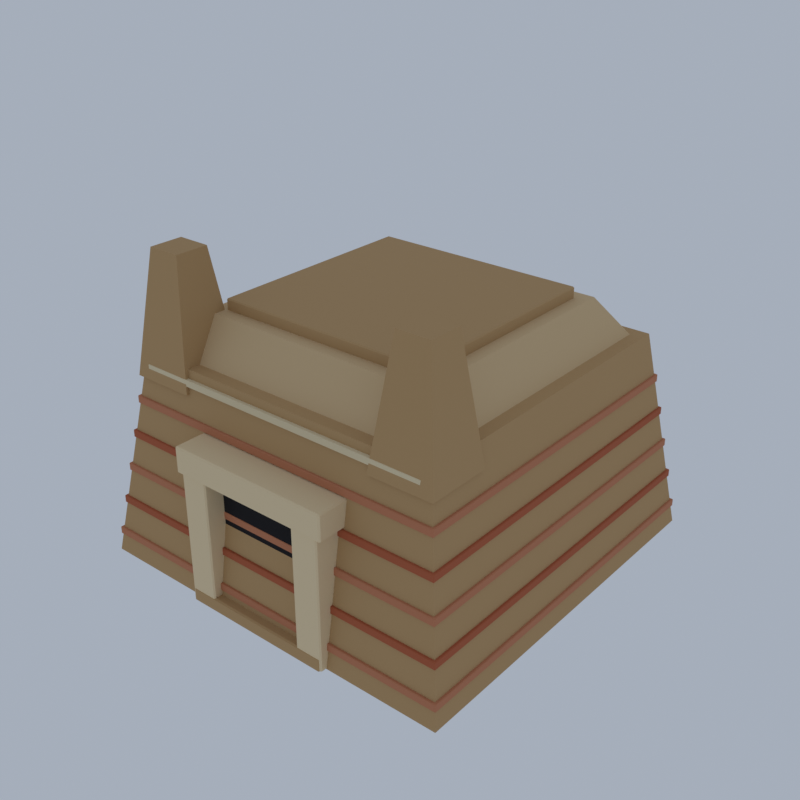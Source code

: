 # Source: DS08_02_underground_entrance_02.blend  (saved by Blender 5.2.45; exported with 4.5.12 LTS)
import bpy
from mathutils import Matrix  # noqa: F401  (used for matrix-valued properties, if any)

bpy.ops.wm.read_factory_settings(use_empty=True)
scene = bpy.context.scene
scene.name = 'Scene'

# ---- collections
col_collection = bpy.data.collections.new('Collection'); scene.collection.children.link(col_collection)

# ---- materials (node trees are filled in below, after node groups)
mat_vh_f_sandd_sandstone = bpy.data.materials.new('vh_f_sandd|Sandstone')
mat_vh_f_sandd_sandstone.diffuse_color = (0.4995, 0.3112, 0.139, 1.0)
mat_vh_f_clay_brick = bpy.data.materials.new('vh_f_clay|Brick')
mat_vh_f_clay_brick.diffuse_color = (0.5234, 0.1975, 0.09627, 1.0)
mat_vh_f_red_sandstone = bpy.data.materials.new('vh_f_red|Sandstone')
mat_vh_f_red_sandstone.diffuse_color = (0.4313, 0.1062, 0.04145, 1.0)
mat_vh_f_sand_sandstone = bpy.data.materials.new('vh_f_sand|Sandstone')
mat_vh_f_sand_sandstone.diffuse_color = (0.6661, 0.4762, 0.259, 1.0)
mat_vh_f_shadow_slate = bpy.data.materials.new('vh_f_shadow|Slate')
mat_vh_f_shadow_slate.diffuse_color = (0.00456, 0.003697, 0.005522, 1.0)
mat_vh_f_sandl_sandstone = bpy.data.materials.new('vh_f_sandl|Sandstone')
mat_vh_f_sandl_sandstone.diffuse_color = (0.8122, 0.6388, 0.3889, 1.0)
mat_vh_f_dark_slate = bpy.data.materials.new('vh_f_dark|Slate')
mat_vh_f_dark_slate.diffuse_color = (0.01188, 0.009021, 0.0104, 1.0)
mat_vh_f_cream_sandstone = bpy.data.materials.new('vh_f_cream|Sandstone')
mat_vh_f_cream_sandstone.diffuse_color = (0.7519, 0.6253, 0.3993, 1.0)
mat_vh_f_stone_limestone = bpy.data.materials.new('vh_f_stone|Limestone')
mat_vh_f_stone_limestone.diffuse_color = (0.3112, 0.2674, 0.2084, 1.0)

# ---- material node trees
mat_vh_f_sandd_sandstone.use_nodes = True; mat_vh_f_sandd_sandstone.node_tree.nodes.clear()
_N = mat_vh_f_sandd_sandstone.node_tree.nodes; _L = mat_vh_f_sandd_sandstone.node_tree.links
n0 = _N.new('ShaderNodeBsdfPrincipled'); n0.name = 'Principled BSDF'; n0.location = (-200, 100)
n0.inputs[0].default_value = (0.4995, 0.3112, 0.139, 1.0)
n0.inputs[2].default_value = 0.95
n0.inputs[10].default_value = 0.005
n1 = _N.new('ShaderNodeOutputMaterial'); n1.name = 'Material Output'; n1.location = (200, 100)
_L.new(n0.outputs[0], n1.inputs[0])
n1.is_active_output = True
mat_vh_f_clay_brick.use_nodes = True; mat_vh_f_clay_brick.node_tree.nodes.clear()
_N = mat_vh_f_clay_brick.node_tree.nodes; _L = mat_vh_f_clay_brick.node_tree.links
n0 = _N.new('ShaderNodeBsdfPrincipled'); n0.name = 'Principled BSDF'; n0.location = (-200, 100)
n0.inputs[0].default_value = (0.5234, 0.1975, 0.09627, 1.0)
n0.inputs[2].default_value = 0.9
n0.inputs[10].default_value = 0.005
n1 = _N.new('ShaderNodeOutputMaterial'); n1.name = 'Material Output'; n1.location = (200, 100)
_L.new(n0.outputs[0], n1.inputs[0])
n1.is_active_output = True
mat_vh_f_red_sandstone.use_nodes = True; mat_vh_f_red_sandstone.node_tree.nodes.clear()
_N = mat_vh_f_red_sandstone.node_tree.nodes; _L = mat_vh_f_red_sandstone.node_tree.links
n0 = _N.new('ShaderNodeBsdfPrincipled'); n0.name = 'Principled BSDF'; n0.location = (-200, 100)
n0.inputs[0].default_value = (0.4313, 0.1062, 0.04145, 1.0)
n0.inputs[2].default_value = 0.95
n0.inputs[10].default_value = 0.005
n1 = _N.new('ShaderNodeOutputMaterial'); n1.name = 'Material Output'; n1.location = (200, 100)
_L.new(n0.outputs[0], n1.inputs[0])
n1.is_active_output = True
mat_vh_f_sand_sandstone.use_nodes = True; mat_vh_f_sand_sandstone.node_tree.nodes.clear()
_N = mat_vh_f_sand_sandstone.node_tree.nodes; _L = mat_vh_f_sand_sandstone.node_tree.links
n0 = _N.new('ShaderNodeBsdfPrincipled'); n0.name = 'Principled BSDF'; n0.location = (-200, 100)
n0.inputs[0].default_value = (0.6661, 0.4762, 0.259, 1.0)
n0.inputs[2].default_value = 0.95
n0.inputs[10].default_value = 0.005
n1 = _N.new('ShaderNodeOutputMaterial'); n1.name = 'Material Output'; n1.location = (200, 100)
_L.new(n0.outputs[0], n1.inputs[0])
n1.is_active_output = True
mat_vh_f_shadow_slate.use_nodes = True; mat_vh_f_shadow_slate.node_tree.nodes.clear()
_N = mat_vh_f_shadow_slate.node_tree.nodes; _L = mat_vh_f_shadow_slate.node_tree.links
n0 = _N.new('ShaderNodeBsdfPrincipled'); n0.name = 'Principled BSDF'; n0.location = (-200, 100)
n0.inputs[0].default_value = (0.00456, 0.003697, 0.005522, 1.0)
n0.inputs[2].default_value = 1.0
n0.inputs[10].default_value = 0.005
n1 = _N.new('ShaderNodeOutputMaterial'); n1.name = 'Material Output'; n1.location = (200, 100)
_L.new(n0.outputs[0], n1.inputs[0])
n1.is_active_output = True
mat_vh_f_sandl_sandstone.use_nodes = True; mat_vh_f_sandl_sandstone.node_tree.nodes.clear()
_N = mat_vh_f_sandl_sandstone.node_tree.nodes; _L = mat_vh_f_sandl_sandstone.node_tree.links
n0 = _N.new('ShaderNodeBsdfPrincipled'); n0.name = 'Principled BSDF'; n0.location = (-200, 100)
n0.inputs[0].default_value = (0.8122, 0.6388, 0.3889, 1.0)
n0.inputs[2].default_value = 0.95
n0.inputs[10].default_value = 0.005
n1 = _N.new('ShaderNodeOutputMaterial'); n1.name = 'Material Output'; n1.location = (200, 100)
_L.new(n0.outputs[0], n1.inputs[0])
n1.is_active_output = True
mat_vh_f_dark_slate.use_nodes = True; mat_vh_f_dark_slate.node_tree.nodes.clear()
_N = mat_vh_f_dark_slate.node_tree.nodes; _L = mat_vh_f_dark_slate.node_tree.links
n0 = _N.new('ShaderNodeBsdfPrincipled'); n0.name = 'Principled BSDF'; n0.location = (-200, 100)
n0.inputs[0].default_value = (0.01188, 0.009021, 0.0104, 1.0)
n0.inputs[2].default_value = 0.95
n0.inputs[10].default_value = 0.005
n1 = _N.new('ShaderNodeOutputMaterial'); n1.name = 'Material Output'; n1.location = (200, 100)
_L.new(n0.outputs[0], n1.inputs[0])
n1.is_active_output = True
mat_vh_f_cream_sandstone.use_nodes = True; mat_vh_f_cream_sandstone.node_tree.nodes.clear()
_N = mat_vh_f_cream_sandstone.node_tree.nodes; _L = mat_vh_f_cream_sandstone.node_tree.links
n0 = _N.new('ShaderNodeBsdfPrincipled'); n0.name = 'Principled BSDF'; n0.location = (-200, 100)
n0.inputs[0].default_value = (0.7519, 0.6253, 0.3993, 1.0)
n0.inputs[2].default_value = 0.9
n0.inputs[10].default_value = 0.005
n1 = _N.new('ShaderNodeOutputMaterial'); n1.name = 'Material Output'; n1.location = (200, 100)
_L.new(n0.outputs[0], n1.inputs[0])
n1.is_active_output = True
mat_vh_f_stone_limestone.use_nodes = True; mat_vh_f_stone_limestone.node_tree.nodes.clear()
_N = mat_vh_f_stone_limestone.node_tree.nodes; _L = mat_vh_f_stone_limestone.node_tree.links
n0 = _N.new('ShaderNodeBsdfPrincipled'); n0.name = 'Principled BSDF'; n0.location = (-200, 100)
n0.inputs[0].default_value = (0.3112, 0.2674, 0.2084, 1.0)
n0.inputs[2].default_value = 0.92
n0.inputs[10].default_value = 0.005
n1 = _N.new('ShaderNodeOutputMaterial'); n1.name = 'Material Output'; n1.location = (200, 100)
_L.new(n0.outputs[0], n1.inputs[0])
n1.is_active_output = True

# ---- world
world_world = bpy.data.worlds.new('World'); scene.world = world_world
world_world.use_nodes = True; world_world.node_tree.nodes.clear()
_N = world_world.node_tree.nodes; _L = world_world.node_tree.links
n0 = _N.new('ShaderNodeOutputWorld'); n0.name = 'World Output'; n0.location = (200, 100)
n1 = _N.new('ShaderNodeBackground'); n1.name = 'Background'; n1.location = (-200, 100)
n1.inputs[0].default_value = (0.42, 0.47, 0.55, 1.0)
n1.inputs[1].default_value = 0.9
_L.new(n1.outputs[0], n0.inputs[0])
n0.is_active_output = True
world_world.color = (0.05088, 0.05088, 0.05088)
world_world.sun_shadow_jitter_overblur = 0.0

# ---- meshes
me_underground_entrance = bpy.data.meshes.new('underground_entrance')
me_underground_entrance.from_pydata([(-15.0, -14.7, 0.3128), (15.0, -14.7, 0.3128), (15.0, 15.3, 0.3128), (-15.0, 15.3, 0.3128), (-12.5, -12.2, 16.39), (12.5, -12.2, 16.39), (12.5, 12.8, 16.39), (-12.5, 12.8, 16.39), (-8.4, -8.1, 18.5), (-8.4, -8.2, 18.59), (-8.5, -8.1, 18.59), (-8.4, -8.2, 20.11), (-8.4, -8.1, 20.19), (-8.5, -8.1, 20.11), (-8.4, 8.7, 18.5), (-8.5, 8.7, 18.59), (-8.4, 8.8, 18.59), (-8.4, 8.7, 20.19), (-8.4, 8.8, 20.11), (-8.5, 8.7, 20.11), (8.4, -8.1, 18.5), (8.5, -8.1, 18.59), (8.4, -8.2, 18.59), (8.4, -8.1, 20.19), (8.4, -8.2, 20.11), (8.5, -8.1, 20.11), (8.4, 8.7, 18.5), (8.4, 8.8, 18.59), (8.5, 8.7, 18.59), (8.4, 8.7, 20.19), (8.5, 8.7, 20.11), (8.4, 8.8, 20.11), (-5.9, -15.13, 0.2888), (-5.9, -15.27, 0.3734), (-6.0, -15.1, 0.3974), (-5.9, -15.24, 1.243), (-5.9, -15.1, 1.328), (-6.0, -15.1, 1.243), (-5.9, -12.67, 0.2888), (-6.0, -12.7, 0.3974), (-5.9, -12.53, 0.3734), (-5.9, -12.7, 1.328), (-5.9, -12.56, 1.243), (-6.0, -12.7, 1.243), (5.9, -15.13, 0.2888), (6.0, -15.1, 0.3974), (5.9, -15.27, 0.3734), (5.9, -15.1, 1.328), (5.9, -15.24, 1.243), (6.0, -15.1, 1.243), (5.9, -12.67, 0.2888), (5.9, -12.53, 0.3734), (6.0, -12.7, 0.3974), (5.9, -12.7, 1.328), (6.0, -12.7, 1.243), (5.9, -12.56, 1.243), (-2.96, -8.96, 3.485), (-2.96, -9.0, 3.519), (-3.0, -8.96, 3.519), (-2.96, -9.0, 4.213), (-2.96, -8.96, 4.247), (-3.0, -8.96, 4.213), (-2.96, -7.64, 3.485), (-3.0, -7.64, 3.519), (-2.96, -7.6, 3.519), (-2.96, -7.64, 4.247), (-2.96, -7.6, 4.213), (-3.0, -7.64, 4.213), (2.96, -8.96, 3.485), (3.0, -8.96, 3.519), (2.96, -9.0, 3.519), (2.96, -8.96, 4.247), (2.96, -9.0, 4.213), (3.0, -8.96, 4.213), (2.96, -7.64, 3.485), (2.96, -7.6, 3.519), (3.0, -7.64, 3.519), (2.96, -7.64, 4.247), (3.0, -7.64, 4.213), (2.96, -7.6, 4.213), (-2.96, -6.56, 1.793), (-2.96, -6.6, 1.827), (-3.0, -6.56, 1.827), (-2.96, -6.6, 2.521), (-2.96, -6.56, 2.555), (-3.0, -6.56, 2.521), (-2.96, -5.24, 1.793), (-3.0, -5.24, 1.827), (-2.96, -5.2, 1.827), (-2.96, -5.24, 2.555), (-2.96, -5.2, 2.521), (-3.0, -5.24, 2.521), (2.96, -6.56, 1.793), (3.0, -6.56, 1.827), (2.96, -6.6, 1.827), (2.96, -6.56, 2.555), (2.96, -6.6, 2.521), (3.0, -6.56, 2.521), (2.96, -5.24, 1.793), (2.96, -5.2, 1.827), (3.0, -5.24, 1.827), (2.96, -5.24, 2.555), (3.0, -5.24, 2.521), (2.96, -5.2, 2.521), (-13.0, -12.7, 14.69), (-8.0, -12.7, 14.69), (-8.0, -7.7, 14.69), (-13.0, -7.7, 14.69), (-11.8, -11.5, 24.0), (-9.2, -11.5, 24.0), (-9.2, -8.9, 24.0), (-11.8, -8.9, 24.0), (8.0, -12.7, 14.69), (13.0, -12.7, 14.69), (13.0, -7.7, 14.69), (8.0, -7.7, 14.69), (9.2, -11.5, 24.0), (11.8, -11.5, 24.0), (11.8, -8.9, 24.0), (9.2, -8.9, 24.0), (1.236, -11.99, 0.4289), (3.214, -11.04, 0.2263), (2.793, -8.61, 0.2796), (0.5531, -9.078, 0.5591), (1.457, -11.56, 1.792), (2.874, -10.54, 1.722), (2.358, -8.548, 2.356), (0.7632, -9.367, 1.972), (2.422, -11.32, 0.4317), (2.704, -10.27, 0.09604), (1.284, -10.27, 0.3078), (1.372, -11.73, 0.2216), (2.66, -11.44, 1.891), (2.7, -10.44, 1.63), (1.181, -10.45, 1.837), (1.299, -11.05, 1.693), (-9.319, -5.304, 0.5293), (-9.44, -3.099, 0.3164), (-12.23, -3.227, 0.5235), (-12.55, -5.025, 0.3267), (-9.44, -5.676, 1.973), (-10.13, -3.4, 1.823), (-12.26, -3.623, 1.828), (-11.63, -5.64, 2.058), (-3.914, -4.083, 0.4257), (-3.266, -3.004, 0.2038), (-3.84, -2.198, 0.5151), (-5.03, -3.635, 0.1272), (-4.09, -3.645, 1.253), (-2.914, -2.922, 1.283), (-4.212, -2.507, 1.645), (-4.809, -3.225, 1.615), (-14.84, -14.54, 1.709), (-14.84, -14.59, 1.751), (-14.89, -14.54, 1.751), (-14.84, -14.59, 2.258), (-14.84, -14.54, 2.301), (-14.89, -14.54, 2.258), (-14.84, 15.14, 1.709), (-14.89, 15.14, 1.751), (-14.84, 15.19, 1.751), (-14.84, 15.14, 2.301), (-14.84, 15.19, 2.258), (-14.89, 15.14, 2.258), (14.84, -14.54, 1.709), (14.89, -14.54, 1.751), (14.84, -14.59, 1.751), (14.84, -14.54, 2.301), (14.84, -14.59, 2.258), (14.89, -14.54, 2.258), (14.84, 15.14, 1.709), (14.84, 15.19, 1.751), (14.89, 15.14, 1.751), (14.84, 15.14, 2.301), (14.89, 15.14, 2.258), (14.84, 15.19, 2.258), (-13.99, -13.69, 7.123), (-13.99, -13.74, 7.165), (-14.04, -13.69, 7.165), (-13.99, -13.74, 7.673), (-13.99, -13.69, 7.715), (-14.04, -13.69, 7.673), (-13.99, 14.29, 7.123), (-14.04, 14.29, 7.165), (-13.99, 14.34, 7.165), (-13.99, 14.29, 7.715), (-13.99, 14.34, 7.673), (-14.04, 14.29, 7.673), (13.99, -13.69, 7.123), (14.04, -13.69, 7.165), (13.99, -13.74, 7.165), (13.99, -13.69, 7.715), (13.99, -13.74, 7.673), (14.04, -13.69, 7.673), (13.99, 14.29, 7.123), (13.99, 14.34, 7.165), (14.04, 14.29, 7.165), (13.99, 14.29, 7.715), (14.04, 14.29, 7.673), (13.99, 14.34, 7.673), (-13.15, -12.85, 12.54), (-13.15, -12.9, 12.58), (-13.2, -12.85, 12.58), (-13.15, -12.9, 13.09), (-13.15, -12.85, 13.13), (-13.2, -12.85, 13.09), (-13.15, 13.45, 12.54), (-13.2, 13.45, 12.58), (-13.15, 13.5, 12.58), (-13.15, 13.45, 13.13), (-13.15, 13.5, 13.09), (-13.2, 13.45, 13.09), (13.15, -12.85, 12.54), (13.2, -12.85, 12.58), (13.15, -12.9, 12.58), (13.15, -12.85, 13.13), (13.15, -12.9, 13.09), (13.2, -12.85, 13.09), (13.15, 13.45, 12.54), (13.15, 13.5, 12.58), (13.2, 13.45, 12.58), (13.15, 13.45, 13.13), (13.2, 13.45, 13.09), (13.15, 13.5, 13.09), (-14.42, -14.12, 4.416), (-14.42, -14.17, 4.458), (-14.47, -14.12, 4.458), (-14.42, -14.17, 4.966), (-14.42, -14.12, 5.008), (-14.47, -14.12, 4.966), (-14.42, 14.72, 4.416), (-14.47, 14.72, 4.458), (-14.42, 14.77, 4.458), (-14.42, 14.72, 5.008), (-14.42, 14.77, 4.966), (-14.47, 14.72, 4.966), (14.42, -14.12, 4.416), (14.47, -14.12, 4.458), (14.42, -14.17, 4.458), (14.42, -14.12, 5.008), (14.42, -14.17, 4.966), (14.47, -14.12, 4.966), (14.42, 14.72, 4.416), (14.42, 14.77, 4.458), (14.47, 14.72, 4.458), (14.42, 14.72, 5.008), (14.47, 14.72, 4.966), (14.42, 14.77, 4.966), (-13.57, -13.27, 9.83), (-13.57, -13.32, 9.872), (-13.62, -13.27, 9.872), (-13.57, -13.32, 10.38), (-13.57, -13.27, 10.42), (-13.62, -13.27, 10.38), (-13.57, 13.87, 9.83), (-13.62, 13.87, 9.872), (-13.57, 13.92, 9.872), (-13.57, 13.87, 10.42), (-13.57, 13.92, 10.38), (-13.62, 13.87, 10.38), (13.57, -13.27, 9.83), (13.62, -13.27, 9.872), (13.57, -13.32, 9.872), (13.57, -13.27, 10.42), (13.57, -13.32, 10.38), (13.62, -13.27, 10.38), (13.57, 13.87, 9.83), (13.57, 13.92, 9.872), (13.62, 13.87, 9.872), (13.57, 13.87, 10.42), (13.62, 13.87, 10.38), (13.57, 13.92, 10.38), (-11.5, -11.2, 16.39), (11.5, -11.2, 16.39), (11.5, 11.8, 16.39), (-11.5, 11.8, 16.39), (-9.5, -9.2, 19.35), (9.5, -9.2, 19.35), (9.5, 9.8, 19.35), (-9.5, 9.8, 19.35), (-12.04, -7.185, 0.07097), (-10.27, -4.942, 0.05319), (-11.76, -3.886, 0.5167), (-13.57, -5.967, 0.5941), (-11.94, -7.081, 2.293), (-10.81, -5.325, 2.344), (-11.98, -3.572, 2.084), (-13.32, -5.218, 2.169), (8.481, 1.265, 0.2283), (8.494, 3.903, 0.06952), (5.902, 3.968, 0.2935), (5.642, 1.371, 0.5236), (8.021, 1.54, 1.86), (8.515, 3.54, 2.093), (6.679, 3.605, 1.85), (6.124, 1.805, 1.781), (-10.79, 10.11, 0.3747), (-9.732, 12.48, 0.2538), (-11.81, 13.79, 0.5622), (-13.03, 11.61, 0.2903), (-10.68, 10.87, 2.188), (-10.5, 12.15, 1.968), (-11.48, 13.2, 1.895), (-12.82, 11.96, 2.215), (-4.5, -13.7, 0.3974), (4.5, -13.7, 0.3974), (4.5, -6.7, 0.3974), (-4.5, -6.7, 0.3974), (-4.5, -13.7, 11.4), (4.5, -13.7, 11.4), (4.5, -6.7, 11.4), (-4.5, -6.7, 11.4), (-6.0, -15.1, 0.3128), (-6.0, -15.2, 0.3974), (-6.1, -15.1, 0.3974), (-6.0, -15.2, 12.07), (-6.0, -15.1, 12.16), (-6.1, -15.1, 12.07), (-6.0, -12.7, 0.3128), (-6.1, -12.7, 0.3974), (-6.0, -12.6, 0.3974), (-6.0, -12.7, 12.16), (-6.0, -12.6, 12.07), (-6.1, -12.7, 12.07), (-4.0, -15.1, 0.3128), (-3.9, -15.1, 0.3974), (-4.0, -15.2, 0.3974), (-4.0, -15.1, 12.16), (-4.0, -15.2, 12.07), (-3.9, -15.1, 12.07), (-4.0, -12.7, 0.3128), (-4.0, -12.6, 0.3974), (-3.9, -12.7, 0.3974), (-4.0, -12.7, 12.16), (-3.9, -12.7, 12.07), (-4.0, -12.6, 12.07), (4.0, -15.1, 0.3128), (4.0, -15.2, 0.3974), (3.9, -15.1, 0.3974), (4.0, -15.2, 12.07), (4.0, -15.1, 12.16), (3.9, -15.1, 12.07), (4.0, -12.7, 0.3128), (3.9, -12.7, 0.3974), (4.0, -12.6, 0.3974), (4.0, -12.7, 12.16), (4.0, -12.6, 12.07), (3.9, -12.7, 12.07), (6.0, -15.1, 0.3128), (6.1, -15.1, 0.3974), (6.0, -15.2, 0.3974), (6.0, -15.1, 12.16), (6.0, -15.2, 12.07), (6.1, -15.1, 12.07), (6.0, -12.7, 0.3128), (6.0, -12.6, 0.3974), (6.1, -12.7, 0.3974), (6.0, -12.7, 12.16), (6.1, -12.7, 12.07), (6.0, -12.6, 12.07), (-6.38, -15.18, 10.46), (-6.38, -15.3, 10.57), (-6.5, -15.18, 10.57), (-6.38, -15.3, 12.39), (-6.38, -15.18, 12.49), (-6.5, -15.18, 12.39), (-6.38, -12.62, 10.46), (-6.5, -12.62, 10.57), (-6.38, -12.5, 10.57), (-6.38, -12.62, 12.49), (-6.38, -12.5, 12.39), (-6.5, -12.62, 12.39), (6.38, -15.18, 10.46), (6.5, -15.18, 10.57), (6.38, -15.3, 10.57), (6.38, -15.18, 12.49), (6.38, -15.3, 12.39), (6.5, -15.18, 12.39), (6.38, -12.62, 10.46), (6.38, -12.5, 10.57), (6.5, -12.62, 10.57), (6.38, -12.62, 12.49), (6.5, -12.62, 12.39), (6.38, -12.5, 12.39), (-2.96, -10.16, 4.331), (-2.96, -10.2, 4.365), (-3.0, -10.16, 4.365), (-2.96, -10.2, 5.059), (-2.96, -10.16, 5.093), (-3.0, -10.16, 5.059), (-2.96, -8.84, 4.331), (-3.0, -8.84, 4.365), (-2.96, -8.8, 4.365), (-2.96, -8.84, 5.093), (-2.96, -8.8, 5.059), (-3.0, -8.84, 5.059), (2.96, -10.16, 4.331), (3.0, -10.16, 4.365), (2.96, -10.2, 4.365), (2.96, -10.16, 5.093), (2.96, -10.2, 5.059), (3.0, -10.16, 5.059), (2.96, -8.84, 4.331), (2.96, -8.8, 4.365), (3.0, -8.84, 4.365), (2.96, -8.84, 5.093), (3.0, -8.84, 5.059), (2.96, -8.8, 5.059), (-2.96, -7.76, 2.639), (-2.96, -7.8, 2.673), (-3.0, -7.76, 2.673), (-2.96, -7.8, 3.367), (-2.96, -7.76, 3.401), (-3.0, -7.76, 3.367), (-2.96, -6.44, 2.639), (-3.0, -6.44, 2.673), (-2.96, -6.4, 2.673), (-2.96, -6.44, 3.401), (-2.96, -6.4, 3.367), (-3.0, -6.44, 3.367), (2.96, -7.76, 2.639), (3.0, -7.76, 2.673), (2.96, -7.8, 2.673), (2.96, -7.76, 3.401), (2.96, -7.8, 3.367), (3.0, -7.76, 3.367), (2.96, -6.44, 2.639), (2.96, -6.4, 2.673), (3.0, -6.44, 2.673), (2.96, -6.44, 3.401), (3.0, -6.44, 3.367), (2.96, -6.4, 3.367), (-2.96, -5.36, 0.9472), (-2.96, -5.4, 0.9811), (-3.0, -5.36, 0.9811), (-2.96, -5.4, 1.675), (-2.96, -5.36, 1.709), (-3.0, -5.36, 1.675), (-2.96, -4.04, 0.9472), (-3.0, -4.04, 0.9811), (-2.96, -4.0, 0.9811), (-2.96, -4.04, 1.709), (-2.96, -4.0, 1.675), (-3.0, -4.04, 1.675), (2.96, -5.36, 0.9472), (3.0, -5.36, 0.9811), (2.96, -5.4, 0.9811), (2.96, -5.36, 1.709), (2.96, -5.4, 1.675), (3.0, -5.36, 1.675), (2.96, -4.04, 0.9472), (2.96, -4.0, 0.9811), (3.0, -4.04, 0.9811), (2.96, -4.04, 1.709), (3.0, -4.04, 1.675), (2.96, -4.0, 1.675), (-11.96, -12.56, 15.29), (-11.96, -12.6, 15.32), (-12.0, -12.56, 15.32), (-11.96, -12.6, 15.76), (-11.96, -12.56, 15.79), (-12.0, -12.56, 15.76), (-11.96, -11.64, 15.29), (-12.0, -11.64, 15.32), (-11.96, -11.6, 15.32), (-11.96, -11.64, 15.79), (-11.96, -11.6, 15.76), (-12.0, -11.64, 15.76), (11.96, -12.56, 15.29), (12.0, -12.56, 15.32), (11.96, -12.6, 15.32), (11.96, -12.56, 15.79), (11.96, -12.6, 15.76), (12.0, -12.56, 15.76), (11.96, -11.64, 15.29), (11.96, -11.6, 15.32), (12.0, -11.64, 15.32), (11.96, -11.64, 15.79), (12.0, -11.64, 15.76), (11.96, -11.6, 15.76), (9.797, 5.519, 0.0), (10.49, 6.351, 0.6265), (9.992, 6.911, 0.5089), (9.074, 6.147, 0.1492), (10.02, 5.69, 2.043), (10.61, 6.267, 1.969), (9.851, 6.677, 1.743), (9.369, 5.998, 2.333), (-1.642, -1.941, 0.495), (-0.4509, -1.55, 0.2247), (-1.124, 0.2112, 0.2758), (-2.187, -0.4225, 0.1835), (-1.883, -1.427, 1.553), (-0.4741, -1.21, 1.791), (-1.231, 0.0191, 1.435), (-2.356, -0.325, 1.58), (-10.99, -2.802, 0.3396), (-10.84, -0.7843, 0.3237), (-13.08, -0.4032, 0.2991), (-13.02, -2.351, 0.3888), (-11.08, -2.415, 1.042), (-11.09, -0.9982, 1.261), (-12.59, -1.051, 1.248), (-13.05, -1.997, 1.159)], [], [(0, 3, 2, 1), (4, 5, 6, 7), (0, 1, 5, 4), (1, 2, 6, 5), (2, 3, 7, 6), (3, 0, 4, 7), (8, 9, 10), (11, 12, 13), (14, 15, 16), (17, 18, 19), (20, 21, 22), (23, 24, 25), (26, 27, 28), (29, 30, 31), (14, 8, 10, 15), (9, 11, 13, 10), (12, 17, 19, 13), (18, 16, 15, 19), (26, 14, 16, 27), (17, 29, 31, 18), (30, 28, 27, 31), (20, 26, 28, 21), (29, 23, 25, 30), (24, 22, 21, 25), (8, 20, 22, 9), (23, 12, 11, 24), (14, 26, 20, 8), (10, 13, 19, 15), (22, 24, 11, 9), (29, 17, 12, 23), (16, 18, 31, 27), (28, 30, 25, 21), (32, 33, 34), (35, 36, 37), (38, 39, 40), (41, 42, 43), (44, 45, 46), (47, 48, 49), (50, 51, 52), (53, 54, 55), (38, 32, 34, 39), (33, 35, 37, 34), (36, 41, 43, 37), (42, 40, 39, 43), (50, 38, 40, 51), (41, 53, 55, 42), (54, 52, 51, 55), (44, 50, 52, 45), (53, 47, 49, 54), (48, 46, 45, 49), (32, 44, 46, 33), (47, 36, 35, 48), (38, 50, 44, 32), (34, 37, 43, 39), (46, 48, 35, 33), (53, 41, 36, 47), (40, 42, 55, 51), (52, 54, 49, 45), (56, 57, 58), (59, 60, 61), (62, 63, 64), (65, 66, 67), (68, 69, 70), (71, 72, 73), (74, 75, 76), (77, 78, 79), (62, 56, 58, 63), (57, 59, 61, 58), (60, 65, 67, 61), (66, 64, 63, 67), (74, 62, 64, 75), (65, 77, 79, 66), (78, 76, 75, 79), (68, 74, 76, 69), (77, 71, 73, 78), (72, 70, 69, 73), (56, 68, 70, 57), (71, 60, 59, 72), (62, 74, 68, 56), (58, 61, 67, 63), (70, 72, 59, 57), (77, 65, 60, 71), (64, 66, 79, 75), (76, 78, 73, 69), (80, 81, 82), (83, 84, 85), (86, 87, 88), (89, 90, 91), (92, 93, 94), (95, 96, 97), (98, 99, 100), (101, 102, 103), (86, 80, 82, 87), (81, 83, 85, 82), (84, 89, 91, 85), (90, 88, 87, 91), (98, 86, 88, 99), (89, 101, 103, 90), (102, 100, 99, 103), (92, 98, 100, 93), (101, 95, 97, 102), (96, 94, 93, 97), (80, 92, 94, 81), (95, 84, 83, 96), (86, 98, 92, 80), (82, 85, 91, 87), (94, 96, 83, 81), (101, 89, 84, 95), (88, 90, 103, 99), (100, 102, 97, 93), (104, 107, 106, 105), (108, 109, 110, 111), (104, 105, 109, 108), (105, 106, 110, 109), (106, 107, 111, 110), (107, 104, 108, 111), (112, 115, 114, 113), (116, 117, 118, 119), (112, 113, 117, 116), (113, 114, 118, 117), (114, 115, 119, 118), (115, 112, 116, 119), (120, 123, 122, 121), (124, 125, 126, 127), (120, 121, 125, 124), (121, 122, 126, 125), (122, 123, 127, 126), (123, 120, 124, 127), (128, 131, 130, 129), (132, 133, 134, 135), (128, 129, 133, 132), (129, 130, 134, 133), (130, 131, 135, 134), (131, 128, 132, 135), (136, 139, 138, 137), (140, 141, 142, 143), (136, 137, 141, 140), (137, 138, 142, 141), (138, 139, 143, 142), (139, 136, 140, 143), (144, 147, 146, 145), (148, 149, 150, 151), (144, 145, 149, 148), (145, 146, 150, 149), (146, 147, 151, 150), (147, 144, 148, 151), (152, 153, 154), (155, 156, 157), (158, 159, 160), (161, 162, 163), (164, 165, 166), (167, 168, 169), (170, 171, 172), (173, 174, 175), (158, 152, 154, 159), (153, 155, 157, 154), (156, 161, 163, 157), (162, 160, 159, 163), (170, 158, 160, 171), (161, 173, 175, 162), (174, 172, 171, 175), (164, 170, 172, 165), (173, 167, 169, 174), (168, 166, 165, 169), (152, 164, 166, 153), (167, 156, 155, 168), (158, 170, 164, 152), (154, 157, 163, 159), (166, 168, 155, 153), (173, 161, 156, 167), (160, 162, 175, 171), (172, 174, 169, 165), (176, 177, 178), (179, 180, 181), (182, 183, 184), (185, 186, 187), (188, 189, 190), (191, 192, 193), (194, 195, 196), (197, 198, 199), (182, 176, 178, 183), (177, 179, 181, 178), (180, 185, 187, 181), (186, 184, 183, 187), (194, 182, 184, 195), (185, 197, 199, 186), (198, 196, 195, 199), (188, 194, 196, 189), (197, 191, 193, 198), (192, 190, 189, 193), (176, 188, 190, 177), (191, 180, 179, 192), (182, 194, 188, 176), (178, 181, 187, 183), (190, 192, 179, 177), (197, 185, 180, 191), (184, 186, 199, 195), (196, 198, 193, 189), (200, 201, 202), (203, 204, 205), (206, 207, 208), (209, 210, 211), (212, 213, 214), (215, 216, 217), (218, 219, 220), (221, 222, 223), (206, 200, 202, 207), (201, 203, 205, 202), (204, 209, 211, 205), (210, 208, 207, 211), (218, 206, 208, 219), (209, 221, 223, 210), (222, 220, 219, 223), (212, 218, 220, 213), (221, 215, 217, 222), (216, 214, 213, 217), (200, 212, 214, 201), (215, 204, 203, 216), (206, 218, 212, 200), (202, 205, 211, 207), (214, 216, 203, 201), (221, 209, 204, 215), (208, 210, 223, 219), (220, 222, 217, 213), (224, 225, 226), (227, 228, 229), (230, 231, 232), (233, 234, 235), (236, 237, 238), (239, 240, 241), (242, 243, 244), (245, 246, 247), (230, 224, 226, 231), (225, 227, 229, 226), (228, 233, 235, 229), (234, 232, 231, 235), (242, 230, 232, 243), (233, 245, 247, 234), (246, 244, 243, 247), (236, 242, 244, 237), (245, 239, 241, 246), (240, 238, 237, 241), (224, 236, 238, 225), (239, 228, 227, 240), (230, 242, 236, 224), (226, 229, 235, 231), (238, 240, 227, 225), (245, 233, 228, 239), (232, 234, 247, 243), (244, 246, 241, 237), (248, 249, 250), (251, 252, 253), (254, 255, 256), (257, 258, 259), (260, 261, 262), (263, 264, 265), (266, 267, 268), (269, 270, 271), (254, 248, 250, 255), (249, 251, 253, 250), (252, 257, 259, 253), (258, 256, 255, 259), (266, 254, 256, 267), (257, 269, 271, 258), (270, 268, 267, 271), (260, 266, 268, 261), (269, 263, 265, 270), (264, 262, 261, 265), (248, 260, 262, 249), (263, 252, 251, 264), (254, 266, 260, 248), (250, 253, 259, 255), (262, 264, 251, 249), (269, 257, 252, 263), (256, 258, 271, 267), (268, 270, 265, 261), (272, 275, 274, 273), (276, 277, 278, 279), (272, 273, 277, 276), (273, 274, 278, 277), (274, 275, 279, 278), (275, 272, 276, 279), (280, 283, 282, 281), (284, 285, 286, 287), (280, 281, 285, 284), (281, 282, 286, 285), (282, 283, 287, 286), (283, 280, 284, 287), (288, 291, 290, 289), (292, 293, 294, 295), (288, 289, 293, 292), (289, 290, 294, 293), (290, 291, 295, 294), (291, 288, 292, 295), (296, 299, 298, 297), (300, 301, 302, 303), (296, 297, 301, 300), (297, 298, 302, 301), (298, 299, 303, 302), (299, 296, 300, 303), (304, 307, 306, 305), (308, 309, 310, 311), (304, 305, 309, 308), (305, 306, 310, 309), (306, 307, 311, 310), (307, 304, 308, 311), (312, 313, 314), (315, 316, 317), (318, 319, 320), (321, 322, 323), (324, 325, 326), (327, 328, 329), (330, 331, 332), (333, 334, 335), (318, 312, 314, 319), (313, 315, 317, 314), (316, 321, 323, 317), (322, 320, 319, 323), (330, 318, 320, 331), (321, 333, 335, 322), (334, 332, 331, 335), (324, 330, 332, 325), (333, 327, 329, 334), (328, 326, 325, 329), (312, 324, 326, 313), (327, 316, 315, 328), (318, 330, 324, 312), (314, 317, 323, 319), (326, 328, 315, 313), (333, 321, 316, 327), (320, 322, 335, 331), (332, 334, 329, 325), (336, 337, 338), (339, 340, 341), (342, 343, 344), (345, 346, 347), (348, 349, 350), (351, 352, 353), (354, 355, 356), (357, 358, 359), (342, 336, 338, 343), (337, 339, 341, 338), (340, 345, 347, 341), (346, 344, 343, 347), (354, 342, 344, 355), (345, 357, 359, 346), (358, 356, 355, 359), (348, 354, 356, 349), (357, 351, 353, 358), (352, 350, 349, 353), (336, 348, 350, 337), (351, 340, 339, 352), (342, 354, 348, 336), (338, 341, 347, 343), (350, 352, 339, 337), (357, 345, 340, 351), (344, 346, 359, 355), (356, 358, 353, 349), (360, 361, 362), (363, 364, 365), (366, 367, 368), (369, 370, 371), (372, 373, 374), (375, 376, 377), (378, 379, 380), (381, 382, 383), (366, 360, 362, 367), (361, 363, 365, 362), (364, 369, 371, 365), (370, 368, 367, 371), (378, 366, 368, 379), (369, 381, 383, 370), (382, 380, 379, 383), (372, 378, 380, 373), (381, 375, 377, 382), (376, 374, 373, 377), (360, 372, 374, 361), (375, 364, 363, 376), (366, 378, 372, 360), (362, 365, 371, 367), (374, 376, 363, 361), (381, 369, 364, 375), (368, 370, 383, 379), (380, 382, 377, 373), (384, 385, 386), (387, 388, 389), (390, 391, 392), (393, 394, 395), (396, 397, 398), (399, 400, 401), (402, 403, 404), (405, 406, 407), (390, 384, 386, 391), (385, 387, 389, 386), (388, 393, 395, 389), (394, 392, 391, 395), (402, 390, 392, 403), (393, 405, 407, 394), (406, 404, 403, 407), (396, 402, 404, 397), (405, 399, 401, 406), (400, 398, 397, 401), (384, 396, 398, 385), (399, 388, 387, 400), (390, 402, 396, 384), (386, 389, 395, 391), (398, 400, 387, 385), (405, 393, 388, 399), (392, 394, 407, 403), (404, 406, 401, 397), (408, 409, 410), (411, 412, 413), (414, 415, 416), (417, 418, 419), (420, 421, 422), (423, 424, 425), (426, 427, 428), (429, 430, 431), (414, 408, 410, 415), (409, 411, 413, 410), (412, 417, 419, 413), (418, 416, 415, 419), (426, 414, 416, 427), (417, 429, 431, 418), (430, 428, 427, 431), (420, 426, 428, 421), (429, 423, 425, 430), (424, 422, 421, 425), (408, 420, 422, 409), (423, 412, 411, 424), (414, 426, 420, 408), (410, 413, 419, 415), (422, 424, 411, 409), (429, 417, 412, 423), (416, 418, 431, 427), (428, 430, 425, 421), (432, 433, 434), (435, 436, 437), (438, 439, 440), (441, 442, 443), (444, 445, 446), (447, 448, 449), (450, 451, 452), (453, 454, 455), (438, 432, 434, 439), (433, 435, 437, 434), (436, 441, 443, 437), (442, 440, 439, 443), (450, 438, 440, 451), (441, 453, 455, 442), (454, 452, 451, 455), (444, 450, 452, 445), (453, 447, 449, 454), (448, 446, 445, 449), (432, 444, 446, 433), (447, 436, 435, 448), (438, 450, 444, 432), (434, 437, 443, 439), (446, 448, 435, 433), (453, 441, 436, 447), (440, 442, 455, 451), (452, 454, 449, 445), (456, 457, 458), (459, 460, 461), (462, 463, 464), (465, 466, 467), (468, 469, 470), (471, 472, 473), (474, 475, 476), (477, 478, 479), (462, 456, 458, 463), (457, 459, 461, 458), (460, 465, 467, 461), (466, 464, 463, 467), (474, 462, 464, 475), (465, 477, 479, 466), (478, 476, 475, 479), (468, 474, 476, 469), (477, 471, 473, 478), (472, 470, 469, 473), (456, 468, 470, 457), (471, 460, 459, 472), (462, 474, 468, 456), (458, 461, 467, 463), (470, 472, 459, 457), (477, 465, 460, 471), (464, 466, 479, 475), (476, 478, 473, 469), (480, 483, 482, 481), (484, 485, 486, 487), (480, 481, 485, 484), (481, 482, 486, 485), (482, 483, 487, 486), (483, 480, 484, 487), (488, 491, 490, 489), (492, 493, 494, 495), (488, 489, 493, 492), (489, 490, 494, 493), (490, 491, 495, 494), (491, 488, 492, 495), (496, 499, 498, 497), (500, 501, 502, 503), (496, 497, 501, 500), (497, 498, 502, 501), (498, 499, 503, 502), (499, 496, 500, 503)])
me_underground_entrance.polygons.foreach_set('use_smooth', [True] * 506)
me_underground_entrance.polygons.foreach_set('material_index', [0, 0, 0, 0, 0, 0, 0, 0, 0, 0, 0, 0, 0, 0, 0, 0, 0, 0, 0, 0, 0, 0, 0, 0, 0, 0, 0, 0, 0, 0, 0, 0, 0, 0, 0, 0, 0, 0, 0, 0, 0, 0, 0, 0, 0, 0, 0, 0, 0, 0, 0, 0, 0, 0, 0, 0, 0, 0, 0, 0, 0, 0, 0, 0, 0, 0, 0, 0, 0, 0, 0, 0, 0, 0, 0, 0, 0, 0, 0, 0, 0, 0, 0, 0, 0, 0, 0, 0, 0, 0, 0, 0, 0, 0, 0, 0, 0, 0, 0, 0, 0, 0, 0, 0, 0, 0, 0, 0, 0, 0, 0, 0, 0, 0, 0, 0, 0, 0, 0, 0, 0, 0, 0, 0, 0, 0, 0, 0, 0, 0, 0, 0, 0, 0, 0, 0, 0, 0, 0, 0, 0, 0, 0, 0, 0, 0, 1, 1, 1, 1, 1, 1, 1, 1, 1, 1, 1, 1, 1, 1, 1, 1, 1, 1, 1, 1, 1, 1, 1, 1, 1, 1, 1, 1, 1, 1, 1, 1, 1, 1, 1, 1, 1, 1, 1, 1, 1, 1, 1, 1, 1, 1, 1, 1, 1, 1, 1, 1, 1, 1, 1, 1, 1, 1, 1, 1, 1, 1, 1, 1, 1, 1, 1, 1, 1, 1, 1, 1, 1, 1, 1, 1, 1, 1, 2, 2, 2, 2, 2, 2, 2, 2, 2, 2, 2, 2, 2, 2, 2, 2, 2, 2, 2, 2, 2, 2, 2, 2, 2, 2, 2, 2, 2, 2, 2, 2, 2, 2, 2, 2, 2, 2, 2, 2, 2, 2, 2, 2, 2, 2, 2, 2, 2, 2, 2, 2, 3, 3, 3, 3, 3, 3, 3, 3, 3, 3, 3, 3, 3, 3, 3, 3, 3, 3, 3, 3, 3, 3, 3, 3, 4, 4, 4, 4, 4, 4, 5, 5, 5, 5, 5, 5, 5, 5, 5, 5, 5, 5, 5, 5, 5, 5, 5, 5, 5, 5, 5, 5, 5, 5, 5, 5, 5, 5, 5, 5, 5, 5, 5, 5, 5, 5, 5, 5, 5, 5, 5, 5, 5, 5, 5, 5, 5, 5, 5, 5, 5, 5, 5, 5, 5, 5, 5, 5, 5, 5, 5, 5, 5, 5, 5, 5, 5, 5, 5, 5, 5, 5, 5, 5, 5, 5, 5, 5, 6, 6, 6, 6, 6, 6, 6, 6, 6, 6, 6, 6, 6, 6, 6, 6, 6, 6, 6, 6, 6, 6, 6, 6, 6, 6, 6, 6, 6, 6, 6, 6, 6, 6, 6, 6, 6, 6, 6, 6, 6, 6, 6, 6, 6, 6, 6, 6, 6, 6, 6, 6, 6, 6, 6, 6, 6, 6, 6, 6, 6, 6, 6, 6, 6, 6, 6, 6, 6, 6, 6, 6, 6, 6, 6, 6, 6, 6, 7, 7, 7, 7, 7, 7, 7, 7, 7, 7, 7, 7, 7, 7, 7, 7, 7, 7, 7, 7, 7, 7, 7, 7, 7, 7, 8, 8, 8, 8, 8, 8, 8, 8, 8, 8, 8, 8, 8, 8, 8, 8, 8, 8])
_k = set([(0, 1), (0, 3), (0, 4), (1, 2), (1, 5), (2, 3), (2, 6), (3, 7), (4, 5), (4, 7), (5, 6), (6, 7), (8, 9), (8, 10), (8, 14), (8, 20), (9, 10), (9, 11), (9, 22), (10, 13), (10, 15), (11, 12), (11, 13), (11, 24), (12, 13), (12, 17), (12, 23), (13, 19), (14, 15), (14, 16), (14, 26), (15, 16), (15, 19), (16, 18), (16, 27), (17, 18), (17, 19), (17, 29), (18, 19), (18, 31), (20, 21), (20, 22), (20, 26), (21, 22), (21, 25), (21, 28), (22, 24), (23, 24), (23, 25), (23, 29), (24, 25), (25, 30), (26, 27), (26, 28), (27, 28), (27, 31), (28, 30), (29, 30), (29, 31), (30, 31), (32, 33), (32, 38), (32, 44), (33, 34), (33, 35), (33, 46), (34, 37), (34, 39), (35, 36), (35, 37), (35, 48), (36, 41), (36, 47), (37, 43), (38, 40), (38, 50), (39, 40), (39, 43), (40, 42), (40, 51), (41, 42), (41, 53), (42, 43), (42, 55), (44, 46), (44, 50), (45, 46), (45, 49), (45, 52), (46, 48), (47, 48), (47, 53), (48, 49), (49, 54), (50, 51), (51, 52), (51, 55), (52, 54), (53, 55), (54, 55), (56, 57), (56, 58), (56, 62), (56, 68), (57, 58), (57, 59), (57, 70), (58, 61), (58, 63), (59, 60), (59, 61), (59, 72), (60, 61), (60, 65), (60, 71), (61, 67), (62, 63), (62, 64), (62, 74), (63, 64), (63, 67), (64, 66), (64, 75), (65, 66), (65, 67), (65, 77), (66, 67), (66, 79), (68, 69), (68, 70), (68, 74), (69, 70), (69, 73), (69, 76), (70, 72), (71, 72), (71, 73), (71, 77), (72, 73), (73, 78), (74, 75), (74, 76), (75, 76), (75, 79), (76, 78), (77, 78), (77, 79), (78, 79), (80, 81), (80, 82), (80, 86), (80, 92), (81, 82), (81, 83), (81, 94), (82, 85), (82, 87), (83, 84), (83, 85), (83, 96), (84, 85), (84, 89), (84, 95), (85, 91), (86, 87), (86, 88), (86, 98), (87, 88), (87, 91), (88, 90), (88, 99), (89, 90), (89, 91), (89, 101), (90, 91), (90, 103), (92, 93), (92, 94), (92, 98), (93, 94), (93, 97), (93, 100), (94, 96), (95, 96), (95, 97), (95, 101), (96, 97), (97, 102), (98, 99), (98, 100), (99, 100), (99, 103), (100, 102), (101, 102), (101, 103), (102, 103), (104, 105), (104, 107), (104, 108), (105, 106), (105, 109), (106, 107), (106, 110), (107, 111), (108, 109), (108, 111), (109, 110), (110, 111), (112, 113), (112, 115), (112, 116), (113, 114), (113, 117), (114, 115), (114, 118), (115, 119), (116, 117), (116, 119), (117, 118), (118, 119), (120, 121), (120, 123), (120, 124), (121, 122), (121, 125), (122, 123), (122, 126), (123, 127), (124, 125), (124, 127), (125, 126), (126, 127), (128, 129), (128, 131), (128, 132), (129, 130), (129, 133), (130, 131), (130, 134), (131, 135), (132, 133), (132, 135), (133, 134), (134, 135), (136, 137), (136, 139), (136, 140), (137, 138), (137, 141), (138, 139), (138, 142), (139, 143), (140, 141), (140, 143), (141, 142), (142, 143), (144, 145), (144, 147), (144, 148), (145, 146), (145, 149), (146, 147), (146, 150), (147, 151), (148, 149), (148, 151), (149, 150), (150, 151), (152, 153), (152, 154), (152, 158), (152, 164), (153, 154), (153, 155), (153, 166), (154, 157), (154, 159), (155, 156), (155, 157), (155, 168), (156, 157), (156, 161), (156, 167), (157, 163), (158, 159), (158, 160), (158, 170), (159, 160), (159, 163), (160, 162), (160, 171), (161, 162), (161, 163), (161, 173), (162, 163), (162, 175), (164, 165), (164, 166), (164, 170), (165, 166), (165, 169), (165, 172), (166, 168), (167, 168), (167, 169), (167, 173), (168, 169), (169, 174), (170, 171), (170, 172), (171, 172), (171, 175), (172, 174), (173, 174), (173, 175), (174, 175), (176, 177), (176, 178), (176, 182), (176, 188), (177, 178), (177, 179), (177, 190), (178, 181), (178, 183), (179, 180), (179, 181), (179, 192), (180, 181), (180, 185), (180, 191), (181, 187), (182, 183), (182, 184), (182, 194), (183, 184), (183, 187), (184, 186), (184, 195), (185, 186), (185, 187), (185, 197), (186, 187), (186, 199), (188, 189), (188, 190), (188, 194), (189, 190), (189, 193), (189, 196), (190, 192), (191, 192), (191, 193), (191, 197), (192, 193), (193, 198), (194, 195), (194, 196), (195, 196), (195, 199), (196, 198), (197, 198), (197, 199), (198, 199), (200, 201), (200, 202), (200, 206), (200, 212), (201, 202), (201, 203), (201, 214), (202, 205), (202, 207), (203, 204), (203, 205), (203, 216), (204, 205), (204, 209), (204, 215), (205, 211), (206, 207), (206, 208), (206, 218), (207, 208), (207, 211), (208, 210), (208, 219), (209, 210), (209, 211), (209, 221), (210, 211), (210, 223), (212, 213), (212, 214), (212, 218), (213, 214), (213, 217), (213, 220), (214, 216), (215, 216), (215, 217), (215, 221), (216, 217), (217, 222), (218, 219), (218, 220), (219, 220), (219, 223), (220, 222), (221, 222), (221, 223), (222, 223), (224, 225), (224, 226), (224, 230), (224, 236), (225, 226), (225, 227), (225, 238), (226, 229), (226, 231), (227, 228), (227, 229), (227, 240), (228, 229), (228, 233), (228, 239), (229, 235), (230, 231), (230, 232), (230, 242), (231, 232), (231, 235), (232, 234), (232, 243), (233, 234), (233, 235), (233, 245), (234, 235), (234, 247), (236, 237), (236, 238), (236, 242), (237, 238), (237, 241), (237, 244), (238, 240), (239, 240), (239, 241), (239, 245), (240, 241), (241, 246), (242, 243), (242, 244), (243, 244), (243, 247), (244, 246), (245, 246), (245, 247), (246, 247), (248, 249), (248, 250), (248, 254), (248, 260), (249, 250), (249, 251), (249, 262), (250, 253), (250, 255), (251, 252), (251, 253), (251, 264), (252, 253), (252, 257), (252, 263), (253, 259), (254, 255), (254, 256), (254, 266), (255, 256), (255, 259), (256, 258), (256, 267), (257, 258), (257, 259), (257, 269), (258, 259), (258, 271), (260, 261), (260, 262), (260, 266), (261, 262), (261, 265), (261, 268), (262, 264), (263, 264), (263, 265), (263, 269), (264, 265), (265, 270), (266, 267), (266, 268), (267, 268), (267, 271), (268, 270), (269, 270), (269, 271), (270, 271), (272, 273), (272, 275), (272, 276), (273, 274), (273, 277), (274, 275), (274, 278), (275, 279), (276, 277), (276, 279), (277, 278), (278, 279), (280, 281), (280, 283), (280, 284), (281, 282), (281, 285), (282, 283), (282, 286), (283, 287), (284, 285), (284, 287), (285, 286), (286, 287), (288, 289), (288, 291), (288, 292), (289, 290), (289, 293), (290, 291), (290, 294), (291, 295), (292, 293), (292, 295), (293, 294), (294, 295), (296, 297), (296, 299), (296, 300), (297, 298), (297, 301), (298, 299), (298, 302), (299, 303), (300, 301), (300, 303), (301, 302), (302, 303), (304, 305), (304, 307), (304, 308), (305, 306), (305, 309), (306, 307), (306, 310), (307, 311), (308, 309), (308, 311), (309, 310), (310, 311), (312, 313), (312, 314), (312, 318), (312, 324), (313, 314), (313, 315), (313, 326), (314, 317), (314, 319), (315, 316), (315, 317), (315, 328), (316, 317), (316, 321), (316, 327), (317, 323), (318, 319), (318, 320), (318, 330), (319, 320), (319, 323), (320, 322), (320, 331), (321, 322), (321, 323), (321, 333), (322, 323), (322, 335), (324, 325), (324, 326), (324, 330), (325, 326), (325, 329), (325, 332), (326, 328), (327, 328), (327, 329), (327, 333), (328, 329), (329, 334), (330, 331), (330, 332), (331, 332), (331, 335), (332, 334), (333, 334), (333, 335), (334, 335), (336, 337), (336, 338), (336, 342), (336, 348), (337, 338), (337, 339), (337, 350), (338, 341), (338, 343), (339, 340), (339, 341), (339, 352), (340, 341), (340, 345), (340, 351), (341, 347), (342, 343), (342, 344), (342, 354), (343, 344), (343, 347), (344, 346), (344, 355), (345, 346), (345, 347), (345, 357), (346, 347), (346, 359), (348, 349), (348, 350), (348, 354), (349, 350), (349, 353), (349, 356), (350, 352), (351, 352), (351, 353), (351, 357), (352, 353), (353, 358), (354, 355), (354, 356), (355, 356), (355, 359), (356, 358), (357, 358), (357, 359), (358, 359), (360, 361), (360, 362), (360, 366), (360, 372), (361, 362), (361, 363), (361, 374), (362, 365), (362, 367), (363, 364), (363, 365), (363, 376), (364, 365), (364, 369), (364, 375), (365, 371), (366, 367), (366, 368), (366, 378), (367, 368), (367, 371), (368, 370), (368, 379), (369, 370), (369, 371), (369, 381), (370, 371), (370, 383), (372, 373), (372, 374), (372, 378), (373, 374), (373, 377), (373, 380), (374, 376), (375, 376), (375, 377), (375, 381), (376, 377), (377, 382), (378, 379), (378, 380), (379, 380), (379, 383), (380, 382), (381, 382), (381, 383), (382, 383), (384, 385), (384, 386), (384, 390), (384, 396), (385, 386), (385, 387), (385, 398), (386, 389), (386, 391), (387, 388), (387, 389), (387, 400), (388, 389), (388, 393), (388, 399), (389, 395), (390, 391), (390, 392), (390, 402), (391, 392), (391, 395), (392, 394), (392, 403), (393, 394), (393, 395), (393, 405), (394, 395), (394, 407), (396, 397), (396, 398), (396, 402), (397, 398), (397, 401), (397, 404), (398, 400), (399, 400), (399, 401), (399, 405), (400, 401), (401, 406), (402, 403), (402, 404), (403, 404), (403, 407), (404, 406), (405, 406), (405, 407), (406, 407), (408, 409), (408, 410), (408, 414), (408, 420), (409, 410), (409, 411), (409, 422), (410, 413), (410, 415), (411, 412), (411, 413), (411, 424), (412, 413), (412, 417), (412, 423), (413, 419), (414, 415), (414, 416), (414, 426), (415, 416), (415, 419), (416, 418), (416, 427), (417, 418), (417, 419), (417, 429), (418, 419), (418, 431), (420, 421), (420, 422), (420, 426), (421, 422), (421, 425), (421, 428), (422, 424), (423, 424), (423, 425), (423, 429), (424, 425), (425, 430), (426, 427), (426, 428), (427, 428), (427, 431), (428, 430), (429, 430), (429, 431), (430, 431), (432, 433), (432, 434), (432, 438), (432, 444), (433, 434), (433, 435), (433, 446), (434, 437), (434, 439), (435, 436), (435, 437), (435, 448), (436, 437), (436, 441), (436, 447), (437, 443), (438, 439), (438, 440), (438, 450), (439, 440), (439, 443), (440, 442), (440, 451), (441, 442), (441, 443), (441, 453), (442, 443), (442, 455), (444, 445), (444, 446), (444, 450), (445, 446), (445, 449), (445, 452), (446, 448), (447, 448), (447, 449), (447, 453), (448, 449), (449, 454), (450, 451), (450, 452), (451, 452), (451, 455), (452, 454), (453, 454), (453, 455), (454, 455), (456, 457), (456, 458), (456, 462), (456, 468), (457, 458), (457, 459), (457, 470), (458, 461), (458, 463), (459, 460), (459, 461), (459, 472), (460, 461), (460, 465), (460, 471), (461, 467), (462, 463), (462, 464), (462, 474), (463, 464), (463, 467), (464, 466), (464, 475), (465, 466), (465, 467), (465, 477), (466, 467), (466, 479), (468, 469), (468, 470), (468, 474), (469, 470), (469, 473), (469, 476), (470, 472), (471, 472), (471, 473), (471, 477), (472, 473), (473, 478), (474, 475), (474, 476), (475, 476), (475, 479), (476, 478), (477, 478), (477, 479), (478, 479), (480, 481), (480, 483), (480, 484), (481, 482), (481, 485), (482, 483), (482, 486), (483, 487), (484, 485), (484, 487), (485, 486), (486, 487), (488, 489), (488, 491), (488, 492), (489, 490), (489, 493), (490, 491), (490, 494), (491, 495), (492, 493), (492, 495), (493, 494), (494, 495), (496, 497), (496, 499), (496, 500), (497, 498), (497, 501), (498, 499), (498, 502), (499, 503), (500, 501), (500, 503), (501, 502), (502, 503)])
me_underground_entrance.attributes.new('sharp_edge', 'BOOLEAN', 'EDGE').data.foreach_set('value', [ (min(e.vertices), max(e.vertices)) in _k for e in me_underground_entrance.edges])
me_underground_entrance.materials.append(mat_vh_f_sandd_sandstone)
me_underground_entrance.materials.append(mat_vh_f_clay_brick)
me_underground_entrance.materials.append(mat_vh_f_red_sandstone)
me_underground_entrance.materials.append(mat_vh_f_sand_sandstone)
me_underground_entrance.materials.append(mat_vh_f_shadow_slate)
me_underground_entrance.materials.append(mat_vh_f_sandl_sandstone)
me_underground_entrance.materials.append(mat_vh_f_dark_slate)
me_underground_entrance.materials.append(mat_vh_f_cream_sandstone)
me_underground_entrance.materials.append(mat_vh_f_stone_limestone)
me_underground_entrance.update()

# ---- objects
ob_underground_entrance = bpy.data.objects.new('underground_entrance', me_underground_entrance)

# ---- transforms, parenting, visibility, modifiers, constraints
ob_underground_entrance.location = (0.0, 0.0, 0.0)

# ---- collection membership
scene.collection.objects.link(ob_underground_entrance)

# ---- scene / render settings (as saved in the file)
scene.frame_start = 1; scene.frame_end = 250; scene.frame_set(1)
scene.render.engine = 'CYCLES'
scene.render.resolution_x = 420
scene.render.resolution_y = 420
scene.render.bake_bias = 0.0
scene.render.bake_samples = 0
scene.render.compositor_device = 'GPU'
scene.cycles.samples = 24
scene.cycles.adaptive_threshold = 0.05
scene.cycles.max_bounces = 4
scene.cycles.diffuse_bounces = 2
scene.cycles.glossy_bounces = 2
scene.cycles.transmission_bounces = 2
scene.cycles.transparent_max_bounces = 4
scene.eevee.taa_render_samples = 48
scene.eevee.use_volume_custom_range = False
scene.eevee.fast_gi_thickness_near = 0.1
scene.eevee.fast_gi_thickness_far = 0.0
scene.eevee.ray_tracing_options.screen_trace_thickness = 0.1
scene.view_settings.view_transform = 'Standard'
bpy.context.view_layer.update()

# ---- added for rendering (the .blend has no active camera): camera
cam_auto = bpy.data.cameras.new('AutoCamera')
cam_auto.lens = 50.0
cam_auto.sensor_width = 36.0
cam_auto.clip_end = 1000.0
ob_auto_camera = bpy.data.objects.new('AutoCamera', cam_auto)
scene.collection.objects.link(ob_auto_camera)
ob_auto_camera.location = (45.4431, -54.5318, 48.3545)
ob_auto_camera.rotation_euler = (1.09748, -7.21219e-08, 0.694738)
scene.camera = ob_auto_camera
bpy.context.view_layer.update()
